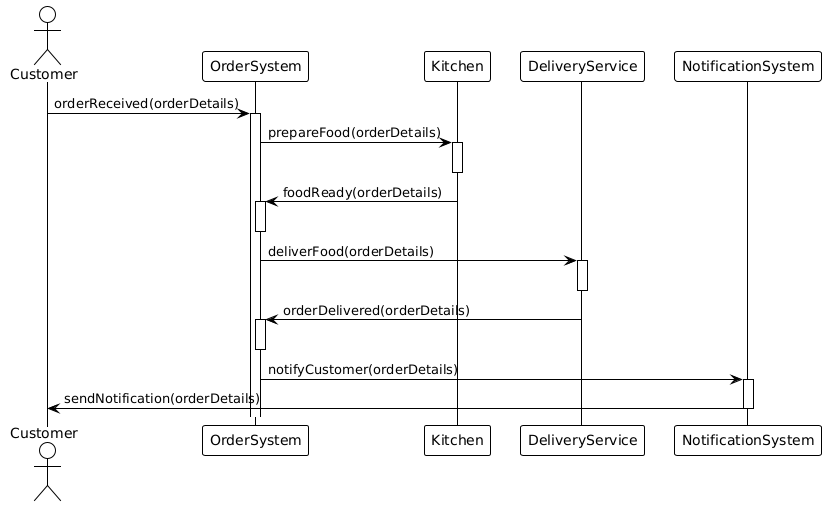

The diagram above was rendered by PlantUML. Its source (embedded in the PNG):
@startuml
!theme plain
actor Customer
participant OrderSystem
participant Kitchen
participant DeliveryService
participant NotificationSystem

Customer -> OrderSystem: orderReceived(orderDetails)
activate OrderSystem

OrderSystem -> Kitchen: prepareFood(orderDetails)
activate Kitchen
deactivate Kitchen

Kitchen -> OrderSystem: foodReady(orderDetails)
activate OrderSystem
deactivate OrderSystem

OrderSystem -> DeliveryService: deliverFood(orderDetails)
activate DeliveryService
deactivate DeliveryService

DeliveryService -> OrderSystem: orderDelivered(orderDetails)
activate OrderSystem
deactivate OrderSystem

OrderSystem -> NotificationSystem: notifyCustomer(orderDetails)
activate NotificationSystem
NotificationSystem -> Customer: sendNotification(orderDetails)
deactivate NotificationSystem
@enduml